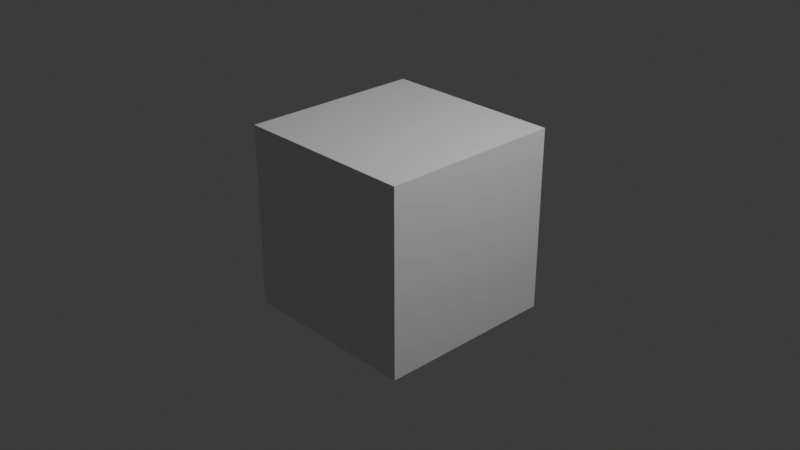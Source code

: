 # Source: Characters_01.blend  (saved by Blender 4.5.87; exported with 4.5.12 LTS)
import bpy
from mathutils import Matrix  # noqa: F401  (used for matrix-valued properties, if any)

bpy.ops.wm.read_factory_settings(use_empty=True)
scene = bpy.context.scene
scene.name = 'Scene'

# ---- collections
col_collection = bpy.data.collections.new('Collection'); scene.collection.children.link(col_collection)

# ---- materials (node trees are filled in below, after node groups)
mat_material = bpy.data.materials.new('Material')
mat_material.alpha_threshold = 0.0
mat_material.roughness = 0.5
mat_material.line_color = (0.0, 0.0, 0.0, 1.0)

# ---- material node trees
mat_material.use_nodes = True; mat_material.node_tree.nodes.clear()
_N = mat_material.node_tree.nodes; _L = mat_material.node_tree.links
n0 = _N.new('ShaderNodeOutputMaterial'); n0.name = 'Material Output'; n0.location = (200, 100)
n1 = _N.new('ShaderNodeBsdfPrincipled'); n1.name = 'Principled BSDF'; n1.location = (-200, 100)
n1.inputs[3].default_value = 1.45
_L.new(n1.outputs[0], n0.inputs[0])
n0.is_active_output = True

# ---- world
world_world = bpy.data.worlds.new('World'); scene.world = world_world
world_world.use_nodes = True; world_world.node_tree.nodes.clear()
_N = world_world.node_tree.nodes; _L = world_world.node_tree.links
n0 = _N.new('ShaderNodeOutputWorld'); n0.name = 'World Output'; n0.location = (200, 100)
n1 = _N.new('ShaderNodeBackground'); n1.name = 'Background'; n1.location = (-200, 100)
n1.inputs[0].default_value = (0.05088, 0.05088, 0.05088, 1.0)
_L.new(n1.outputs[0], n0.inputs[0])
n0.is_active_output = True
world_world.color = (0.05088, 0.05088, 0.05088)
world_world.sun_shadow_jitter_overblur = 0.0

# ---- cameras
cam_camera = bpy.data.cameras.new('Camera')
cam_camera.clip_end = 100.0
cam_camera.ortho_scale = 7.314

# ---- lights
light_light = bpy.data.lights.new('Light', 'POINT')
light_light.energy = 1000.0
light_light.shadow_soft_size = 0.1

# ---- meshes
me_cube = bpy.data.meshes.new('Cube')
me_cube.from_pydata([(1.0, 1.0, 1.0), (1.0, 1.0, -1.0), (1.0, -1.0, 1.0), (1.0, -1.0, -1.0), (-1.0, 1.0, 1.0), (-1.0, 1.0, -1.0), (-1.0, -1.0, 1.0), (-1.0, -1.0, -1.0)], [], [(0, 4, 6, 2), (3, 2, 6, 7), (7, 6, 4, 5), (5, 1, 3, 7), (1, 0, 2, 3), (5, 4, 0, 1)])
_uv = me_cube.uv_layers.new(name='UVMap')
_uv.uv.foreach_set('vector', [0.625, 0.5, 0.875, 0.5, 0.875, 0.75, 0.625, 0.75, 0.375, 0.75, 0.625, 0.75, 0.625, 1.0, 0.375, 1.0, 0.375, 0.0, 0.625, 0.0, 0.625, 0.25, 0.375, 0.25, 0.125, 0.5, 0.375, 0.5, 0.375, 0.75, 0.125, 0.75, 0.375, 0.5, 0.625, 0.5, 0.625, 0.75, 0.375, 0.75, 0.375, 0.25, 0.625, 0.25, 0.625, 0.5, 0.375, 0.5])
me_cube.materials.append(mat_material)
me_cube.use_mirror_vertex_groups = False
me_cube.update()

# ---- objects
ob_cube = bpy.data.objects.new('Cube', me_cube)
ob_light = bpy.data.objects.new('Light', light_light)
ob_camera = bpy.data.objects.new('Camera', cam_camera)

# ---- transforms, parenting, visibility, modifiers, constraints
ob_cube.location = (0.0, 0.0, 0.0)
ob_cube.lock_rotations_4d = False
ob_cube.empty_display_type = 'ARROWS'
ob_cube.lineart.crease_threshold = 0.0
ob_light.location = (4.076, 1.005, 5.904)
ob_light.rotation_euler = (0.6503, 0.05522, 1.866)
ob_light.lock_rotations_4d = False
ob_light.empty_display_type = 'ARROWS'
ob_light.color = (0.0, 0.0, 0.0, 0.0)
ob_light.lineart.crease_threshold = 0.0
ob_camera.location = (7.359, -6.926, 4.958)
ob_camera.rotation_euler = (1.109, 0.0, 0.8149)
ob_camera.lock_rotations_4d = False
ob_camera.empty_display_type = 'ARROWS'
ob_camera.color = (0.0, 0.0, 0.0, 0.0)
ob_camera.display_type = 'WIRE'
ob_camera.lineart.crease_threshold = 0.0

# ---- collection membership
col_collection.objects.link(ob_cube)
col_collection.objects.link(ob_light)
col_collection.objects.link(ob_camera)

# ---- scene / render settings (as saved in the file)
scene.camera = ob_camera
scene.frame_start = 1; scene.frame_end = 250; scene.frame_set(1)
scene.render.engine = 'BLENDER_EEVEE_NEXT'
bpy.context.view_layer.update()
